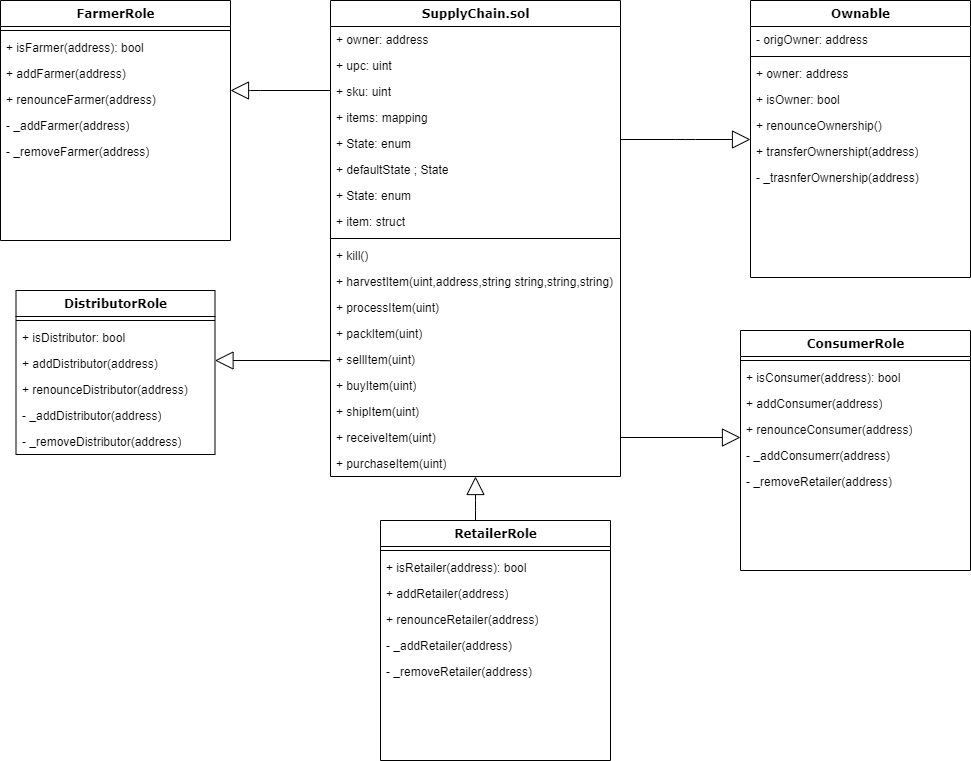

The diagram above was exported from draw.io. Its source (the exported page's mxGraphModel, read from the mxfile embedded in the PNG):
<mxGraphModel dx="1422" dy="762" grid="1" gridSize="10" guides="1" tooltips="1" connect="1" arrows="1" fold="1" page="1" pageScale="1" pageWidth="1100" pageHeight="850" background="none" math="0" shadow="0">
  <root>
    <mxCell id="0" />
    <mxCell id="1" parent="0" />
    <mxCell id="S4ILEOP3rzsaGU6ItldB-53" style="edgeStyle=orthogonalEdgeStyle;rounded=1;orthogonalLoop=1;jettySize=auto;html=1;endArrow=block;endFill=0;startSize=8;endSize=16;exitX=0.413;exitY=0;exitDx=0;exitDy=0;exitPerimeter=0;" edge="1" parent="1" source="S4ILEOP3rzsaGU6ItldB-43" target="78961159f06e98e8-17">
      <mxGeometry relative="1" as="geometry" />
    </mxCell>
    <mxCell id="78961159f06e98e8-17" value="SupplyChain.sol" style="swimlane;html=1;fontStyle=1;align=center;verticalAlign=top;childLayout=stackLayout;horizontal=1;startSize=26;horizontalStack=0;resizeParent=1;resizeLast=0;collapsible=1;marginBottom=0;swimlaneFillColor=#ffffff;rounded=0;shadow=0;comic=0;labelBackgroundColor=none;strokeWidth=1;fillColor=none;fontFamily=Verdana;fontSize=12" parent="1" vertex="1">
      <mxGeometry x="420" y="40" width="290" height="476" as="geometry">
        <mxRectangle x="90" y="83" width="150" height="30" as="alternateBounds" />
      </mxGeometry>
    </mxCell>
    <mxCell id="78961159f06e98e8-21" value="+ owner: address" style="text;html=1;strokeColor=none;fillColor=none;align=left;verticalAlign=top;spacingLeft=4;spacingRight=4;whiteSpace=wrap;overflow=hidden;rotatable=0;points=[[0,0.5],[1,0.5]];portConstraint=eastwest;" parent="78961159f06e98e8-17" vertex="1">
      <mxGeometry y="26" width="290" height="26" as="geometry" />
    </mxCell>
    <mxCell id="78961159f06e98e8-23" value="+ upc: uint" style="text;html=1;strokeColor=none;fillColor=none;align=left;verticalAlign=top;spacingLeft=4;spacingRight=4;whiteSpace=wrap;overflow=hidden;rotatable=0;points=[[0,0.5],[1,0.5]];portConstraint=eastwest;" parent="78961159f06e98e8-17" vertex="1">
      <mxGeometry y="52" width="290" height="26" as="geometry" />
    </mxCell>
    <mxCell id="78961159f06e98e8-25" value="+ sku: uint" style="text;html=1;strokeColor=none;fillColor=none;align=left;verticalAlign=top;spacingLeft=4;spacingRight=4;whiteSpace=wrap;overflow=hidden;rotatable=0;points=[[0,0.5],[1,0.5]];portConstraint=eastwest;" parent="78961159f06e98e8-17" vertex="1">
      <mxGeometry y="78" width="290" height="26" as="geometry" />
    </mxCell>
    <mxCell id="78961159f06e98e8-26" value="+ items: mapping" style="text;html=1;strokeColor=none;fillColor=none;align=left;verticalAlign=top;spacingLeft=4;spacingRight=4;whiteSpace=wrap;overflow=hidden;rotatable=0;points=[[0,0.5],[1,0.5]];portConstraint=eastwest;" parent="78961159f06e98e8-17" vertex="1">
      <mxGeometry y="104" width="290" height="26" as="geometry" />
    </mxCell>
    <mxCell id="78961159f06e98e8-24" value="+ State: enum" style="text;html=1;strokeColor=none;fillColor=none;align=left;verticalAlign=top;spacingLeft=4;spacingRight=4;whiteSpace=wrap;overflow=hidden;rotatable=0;points=[[0,0.5],[1,0.5]];portConstraint=eastwest;" parent="78961159f06e98e8-17" vertex="1">
      <mxGeometry y="130" width="290" height="26" as="geometry" />
    </mxCell>
    <mxCell id="78961159f06e98e8-20" value="+ defaultState ; State" style="text;html=1;strokeColor=none;fillColor=none;align=left;verticalAlign=top;spacingLeft=4;spacingRight=4;whiteSpace=wrap;overflow=hidden;rotatable=0;points=[[0,0.5],[1,0.5]];portConstraint=eastwest;" parent="78961159f06e98e8-17" vertex="1">
      <mxGeometry y="156" width="290" height="26" as="geometry" />
    </mxCell>
    <mxCell id="S4ILEOP3rzsaGU6ItldB-3" value="+ State: enum" style="text;html=1;strokeColor=none;fillColor=none;align=left;verticalAlign=top;spacingLeft=4;spacingRight=4;whiteSpace=wrap;overflow=hidden;rotatable=0;points=[[0,0.5],[1,0.5]];portConstraint=eastwest;" vertex="1" parent="78961159f06e98e8-17">
      <mxGeometry y="182" width="290" height="26" as="geometry" />
    </mxCell>
    <mxCell id="S4ILEOP3rzsaGU6ItldB-4" value="+ item: struct" style="text;html=1;strokeColor=none;fillColor=none;align=left;verticalAlign=top;spacingLeft=4;spacingRight=4;whiteSpace=wrap;overflow=hidden;rotatable=0;points=[[0,0.5],[1,0.5]];portConstraint=eastwest;" vertex="1" parent="78961159f06e98e8-17">
      <mxGeometry y="208" width="290" height="26" as="geometry" />
    </mxCell>
    <mxCell id="78961159f06e98e8-19" value="" style="line;html=1;strokeWidth=1;fillColor=none;align=left;verticalAlign=middle;spacingTop=-1;spacingLeft=3;spacingRight=3;rotatable=0;labelPosition=right;points=[];portConstraint=eastwest;" parent="78961159f06e98e8-17" vertex="1">
      <mxGeometry y="234" width="290" height="8" as="geometry" />
    </mxCell>
    <mxCell id="S4ILEOP3rzsaGU6ItldB-5" value="+ kill()" style="text;html=1;strokeColor=none;fillColor=none;align=left;verticalAlign=top;spacingLeft=4;spacingRight=4;whiteSpace=wrap;overflow=hidden;rotatable=0;points=[[0,0.5],[1,0.5]];portConstraint=eastwest;" vertex="1" parent="78961159f06e98e8-17">
      <mxGeometry y="242" width="290" height="26" as="geometry" />
    </mxCell>
    <mxCell id="S4ILEOP3rzsaGU6ItldB-6" value="+ harvestItem(uint,address,string string,string,string)" style="text;html=1;strokeColor=none;fillColor=none;align=left;verticalAlign=top;spacingLeft=4;spacingRight=4;whiteSpace=wrap;overflow=hidden;rotatable=0;points=[[0,0.5],[1,0.5]];portConstraint=eastwest;" vertex="1" parent="78961159f06e98e8-17">
      <mxGeometry y="268" width="290" height="26" as="geometry" />
    </mxCell>
    <mxCell id="S4ILEOP3rzsaGU6ItldB-7" value="+ processItem(uint)" style="text;html=1;strokeColor=none;fillColor=none;align=left;verticalAlign=top;spacingLeft=4;spacingRight=4;whiteSpace=wrap;overflow=hidden;rotatable=0;points=[[0,0.5],[1,0.5]];portConstraint=eastwest;" vertex="1" parent="78961159f06e98e8-17">
      <mxGeometry y="294" width="290" height="26" as="geometry" />
    </mxCell>
    <mxCell id="S4ILEOP3rzsaGU6ItldB-8" value="+ packItem(uint)" style="text;html=1;strokeColor=none;fillColor=none;align=left;verticalAlign=top;spacingLeft=4;spacingRight=4;whiteSpace=wrap;overflow=hidden;rotatable=0;points=[[0,0.5],[1,0.5]];portConstraint=eastwest;" vertex="1" parent="78961159f06e98e8-17">
      <mxGeometry y="320" width="290" height="26" as="geometry" />
    </mxCell>
    <mxCell id="S4ILEOP3rzsaGU6ItldB-9" value="+ sellItem(uint)" style="text;html=1;strokeColor=none;fillColor=none;align=left;verticalAlign=top;spacingLeft=4;spacingRight=4;whiteSpace=wrap;overflow=hidden;rotatable=0;points=[[0,0.5],[1,0.5]];portConstraint=eastwest;" vertex="1" parent="78961159f06e98e8-17">
      <mxGeometry y="346" width="290" height="26" as="geometry" />
    </mxCell>
    <mxCell id="S4ILEOP3rzsaGU6ItldB-10" value="+ buyItem(uint)" style="text;html=1;strokeColor=none;fillColor=none;align=left;verticalAlign=top;spacingLeft=4;spacingRight=4;whiteSpace=wrap;overflow=hidden;rotatable=0;points=[[0,0.5],[1,0.5]];portConstraint=eastwest;" vertex="1" parent="78961159f06e98e8-17">
      <mxGeometry y="372" width="290" height="26" as="geometry" />
    </mxCell>
    <mxCell id="S4ILEOP3rzsaGU6ItldB-11" value="+ shipItem(uint)" style="text;html=1;strokeColor=none;fillColor=none;align=left;verticalAlign=top;spacingLeft=4;spacingRight=4;whiteSpace=wrap;overflow=hidden;rotatable=0;points=[[0,0.5],[1,0.5]];portConstraint=eastwest;" vertex="1" parent="78961159f06e98e8-17">
      <mxGeometry y="398" width="290" height="26" as="geometry" />
    </mxCell>
    <mxCell id="S4ILEOP3rzsaGU6ItldB-12" value="+ receiveItem(uint)" style="text;html=1;strokeColor=none;fillColor=none;align=left;verticalAlign=top;spacingLeft=4;spacingRight=4;whiteSpace=wrap;overflow=hidden;rotatable=0;points=[[0,0.5],[1,0.5]];portConstraint=eastwest;" vertex="1" parent="78961159f06e98e8-17">
      <mxGeometry y="424" width="290" height="26" as="geometry" />
    </mxCell>
    <mxCell id="S4ILEOP3rzsaGU6ItldB-31" value="+ purchaseItem(uint)" style="text;html=1;strokeColor=none;fillColor=none;align=left;verticalAlign=top;spacingLeft=4;spacingRight=4;whiteSpace=wrap;overflow=hidden;rotatable=0;points=[[0,0.5],[1,0.5]];portConstraint=eastwest;" vertex="1" parent="78961159f06e98e8-17">
      <mxGeometry y="450" width="290" height="26" as="geometry" />
    </mxCell>
    <mxCell id="78961159f06e98e8-30" value="Ownable" style="swimlane;html=1;fontStyle=1;align=center;verticalAlign=top;childLayout=stackLayout;horizontal=1;startSize=26;horizontalStack=0;resizeParent=1;resizeLast=0;collapsible=1;marginBottom=0;swimlaneFillColor=#ffffff;rounded=0;shadow=0;comic=0;labelBackgroundColor=none;strokeWidth=1;fillColor=none;fontFamily=Verdana;fontSize=12" parent="1" vertex="1">
      <mxGeometry x="840" y="40" width="220" height="277" as="geometry" />
    </mxCell>
    <mxCell id="78961159f06e98e8-31" value="- origOwner: address" style="text;html=1;strokeColor=none;fillColor=none;align=left;verticalAlign=top;spacingLeft=4;spacingRight=4;whiteSpace=wrap;overflow=hidden;rotatable=0;points=[[0,0.5],[1,0.5]];portConstraint=eastwest;" parent="78961159f06e98e8-30" vertex="1">
      <mxGeometry y="26" width="220" height="26" as="geometry" />
    </mxCell>
    <mxCell id="78961159f06e98e8-38" value="" style="line;html=1;strokeWidth=1;fillColor=none;align=left;verticalAlign=middle;spacingTop=-1;spacingLeft=3;spacingRight=3;rotatable=0;labelPosition=right;points=[];portConstraint=eastwest;" parent="78961159f06e98e8-30" vertex="1">
      <mxGeometry y="52" width="220" height="8" as="geometry" />
    </mxCell>
    <mxCell id="78961159f06e98e8-39" value="+ owner: address" style="text;html=1;strokeColor=none;fillColor=none;align=left;verticalAlign=top;spacingLeft=4;spacingRight=4;whiteSpace=wrap;overflow=hidden;rotatable=0;points=[[0,0.5],[1,0.5]];portConstraint=eastwest;" parent="78961159f06e98e8-30" vertex="1">
      <mxGeometry y="60" width="220" height="26" as="geometry" />
    </mxCell>
    <mxCell id="78961159f06e98e8-40" value="+ isOwner: bool" style="text;html=1;strokeColor=none;fillColor=none;align=left;verticalAlign=top;spacingLeft=4;spacingRight=4;whiteSpace=wrap;overflow=hidden;rotatable=0;points=[[0,0.5],[1,0.5]];portConstraint=eastwest;" parent="78961159f06e98e8-30" vertex="1">
      <mxGeometry y="86" width="220" height="26" as="geometry" />
    </mxCell>
    <mxCell id="78961159f06e98e8-42" value="+ renounceOwnership()&lt;br&gt;" style="text;html=1;strokeColor=none;fillColor=none;align=left;verticalAlign=top;spacingLeft=4;spacingRight=4;whiteSpace=wrap;overflow=hidden;rotatable=0;points=[[0,0.5],[1,0.5]];portConstraint=eastwest;" parent="78961159f06e98e8-30" vertex="1">
      <mxGeometry y="112" width="220" height="26" as="geometry" />
    </mxCell>
    <mxCell id="S4ILEOP3rzsaGU6ItldB-33" value="+ transferOwnershipt(address)" style="text;html=1;strokeColor=none;fillColor=none;align=left;verticalAlign=top;spacingLeft=4;spacingRight=4;whiteSpace=wrap;overflow=hidden;rotatable=0;points=[[0,0.5],[1,0.5]];portConstraint=eastwest;" vertex="1" parent="78961159f06e98e8-30">
      <mxGeometry y="138" width="220" height="26" as="geometry" />
    </mxCell>
    <mxCell id="S4ILEOP3rzsaGU6ItldB-34" value="- _trasnferOwnership(address)" style="text;html=1;strokeColor=none;fillColor=none;align=left;verticalAlign=top;spacingLeft=4;spacingRight=4;whiteSpace=wrap;overflow=hidden;rotatable=0;points=[[0,0.5],[1,0.5]];portConstraint=eastwest;" vertex="1" parent="78961159f06e98e8-30">
      <mxGeometry y="164" width="220" height="26" as="geometry" />
    </mxCell>
    <mxCell id="78961159f06e98e8-56" value="FarmerRole" style="swimlane;html=1;fontStyle=1;align=center;verticalAlign=top;childLayout=stackLayout;horizontal=1;startSize=26;horizontalStack=0;resizeParent=1;resizeLast=0;collapsible=1;marginBottom=0;swimlaneFillColor=#ffffff;rounded=0;shadow=0;comic=0;labelBackgroundColor=none;strokeWidth=1;fillColor=none;fontFamily=Verdana;fontSize=12" parent="1" vertex="1">
      <mxGeometry x="90" y="40" width="230" height="240" as="geometry" />
    </mxCell>
    <mxCell id="78961159f06e98e8-64" value="" style="line;html=1;strokeWidth=1;fillColor=none;align=left;verticalAlign=middle;spacingTop=-1;spacingLeft=3;spacingRight=3;rotatable=0;labelPosition=right;points=[];portConstraint=eastwest;" parent="78961159f06e98e8-56" vertex="1">
      <mxGeometry y="26" width="230" height="8" as="geometry" />
    </mxCell>
    <mxCell id="78961159f06e98e8-65" value="+ isFarmer(address): bool" style="text;html=1;strokeColor=none;fillColor=none;align=left;verticalAlign=top;spacingLeft=4;spacingRight=4;whiteSpace=wrap;overflow=hidden;rotatable=0;points=[[0,0.5],[1,0.5]];portConstraint=eastwest;" parent="78961159f06e98e8-56" vertex="1">
      <mxGeometry y="34" width="230" height="26" as="geometry" />
    </mxCell>
    <mxCell id="78961159f06e98e8-66" value="+ addFarmer(address)" style="text;html=1;strokeColor=none;fillColor=none;align=left;verticalAlign=top;spacingLeft=4;spacingRight=4;whiteSpace=wrap;overflow=hidden;rotatable=0;points=[[0,0.5],[1,0.5]];portConstraint=eastwest;" parent="78961159f06e98e8-56" vertex="1">
      <mxGeometry y="60" width="230" height="26" as="geometry" />
    </mxCell>
    <mxCell id="78961159f06e98e8-68" value="+ renounceFarmer(address)" style="text;html=1;strokeColor=none;fillColor=none;align=left;verticalAlign=top;spacingLeft=4;spacingRight=4;whiteSpace=wrap;overflow=hidden;rotatable=0;points=[[0,0.5],[1,0.5]];portConstraint=eastwest;" parent="78961159f06e98e8-56" vertex="1">
      <mxGeometry y="86" width="230" height="26" as="geometry" />
    </mxCell>
    <mxCell id="S4ILEOP3rzsaGU6ItldB-40" value="- _addFarmer(address)" style="text;html=1;strokeColor=none;fillColor=none;align=left;verticalAlign=top;spacingLeft=4;spacingRight=4;whiteSpace=wrap;overflow=hidden;rotatable=0;points=[[0,0.5],[1,0.5]];portConstraint=eastwest;" vertex="1" parent="78961159f06e98e8-56">
      <mxGeometry y="112" width="230" height="26" as="geometry" />
    </mxCell>
    <mxCell id="S4ILEOP3rzsaGU6ItldB-41" value="- _removeFarmer(address)" style="text;html=1;strokeColor=none;fillColor=none;align=left;verticalAlign=top;spacingLeft=4;spacingRight=4;whiteSpace=wrap;overflow=hidden;rotatable=0;points=[[0,0.5],[1,0.5]];portConstraint=eastwest;" vertex="1" parent="78961159f06e98e8-56">
      <mxGeometry y="138" width="230" height="26" as="geometry" />
    </mxCell>
    <mxCell id="78961159f06e98e8-108" value="DistributorRole" style="swimlane;html=1;fontStyle=1;align=center;verticalAlign=top;childLayout=stackLayout;horizontal=1;startSize=26;horizontalStack=0;resizeParent=1;resizeLast=0;collapsible=1;marginBottom=0;swimlaneFillColor=#ffffff;rounded=0;shadow=0;comic=0;labelBackgroundColor=none;strokeWidth=1;fillColor=none;fontFamily=Verdana;fontSize=12" parent="1" vertex="1">
      <mxGeometry x="105.5" y="330" width="199" height="164" as="geometry" />
    </mxCell>
    <mxCell id="78961159f06e98e8-116" value="" style="line;html=1;strokeWidth=1;fillColor=none;align=left;verticalAlign=middle;spacingTop=-1;spacingLeft=3;spacingRight=3;rotatable=0;labelPosition=right;points=[];portConstraint=eastwest;" parent="78961159f06e98e8-108" vertex="1">
      <mxGeometry y="26" width="199" height="8" as="geometry" />
    </mxCell>
    <mxCell id="78961159f06e98e8-117" value="+ isDistributor: bool" style="text;html=1;strokeColor=none;fillColor=none;align=left;verticalAlign=top;spacingLeft=4;spacingRight=4;whiteSpace=wrap;overflow=hidden;rotatable=0;points=[[0,0.5],[1,0.5]];portConstraint=eastwest;" parent="78961159f06e98e8-108" vertex="1">
      <mxGeometry y="34" width="199" height="26" as="geometry" />
    </mxCell>
    <mxCell id="78961159f06e98e8-120" value="+ addDistributor(address)" style="text;html=1;strokeColor=none;fillColor=none;align=left;verticalAlign=top;spacingLeft=4;spacingRight=4;whiteSpace=wrap;overflow=hidden;rotatable=0;points=[[0,0.5],[1,0.5]];portConstraint=eastwest;" parent="78961159f06e98e8-108" vertex="1">
      <mxGeometry y="60" width="199" height="26" as="geometry" />
    </mxCell>
    <mxCell id="S4ILEOP3rzsaGU6ItldB-35" value="+ renounceDistributor(address)" style="text;html=1;strokeColor=none;fillColor=none;align=left;verticalAlign=top;spacingLeft=4;spacingRight=4;whiteSpace=wrap;overflow=hidden;rotatable=0;points=[[0,0.5],[1,0.5]];portConstraint=eastwest;" vertex="1" parent="78961159f06e98e8-108">
      <mxGeometry y="86" width="199" height="26" as="geometry" />
    </mxCell>
    <mxCell id="S4ILEOP3rzsaGU6ItldB-36" value="- _addDistributor(address)" style="text;html=1;strokeColor=none;fillColor=none;align=left;verticalAlign=top;spacingLeft=4;spacingRight=4;whiteSpace=wrap;overflow=hidden;rotatable=0;points=[[0,0.5],[1,0.5]];portConstraint=eastwest;" vertex="1" parent="78961159f06e98e8-108">
      <mxGeometry y="112" width="199" height="26" as="geometry" />
    </mxCell>
    <mxCell id="S4ILEOP3rzsaGU6ItldB-37" value="- _removeDistributor(address)" style="text;html=1;strokeColor=none;fillColor=none;align=left;verticalAlign=top;spacingLeft=4;spacingRight=4;whiteSpace=wrap;overflow=hidden;rotatable=0;points=[[0,0.5],[1,0.5]];portConstraint=eastwest;" vertex="1" parent="78961159f06e98e8-108">
      <mxGeometry y="138" width="199" height="26" as="geometry" />
    </mxCell>
    <mxCell id="78961159f06e98e8-121" style="edgeStyle=elbowEdgeStyle;html=1;labelBackgroundColor=none;startFill=0;startSize=8;endArrow=block;endFill=0;endSize=16;fontFamily=Verdana;fontSize=12;elbow=vertical;" parent="1" source="78961159f06e98e8-17" target="78961159f06e98e8-30" edge="1">
      <mxGeometry relative="1" as="geometry">
        <mxPoint x="250" y="259.88235294117635" as="sourcePoint" />
      </mxGeometry>
    </mxCell>
    <mxCell id="S4ILEOP3rzsaGU6ItldB-42" style="edgeStyle=elbowEdgeStyle;html=1;labelBackgroundColor=none;startFill=0;startSize=8;endArrow=block;endFill=0;endSize=16;fontFamily=Verdana;fontSize=12;elbow=vertical;" edge="1" parent="1" target="78961159f06e98e8-68">
      <mxGeometry relative="1" as="geometry">
        <mxPoint x="420" y="130" as="sourcePoint" />
        <mxPoint x="330" y="130" as="targetPoint" />
        <Array as="points">
          <mxPoint x="340" y="130" />
        </Array>
      </mxGeometry>
    </mxCell>
    <mxCell id="S4ILEOP3rzsaGU6ItldB-43" value="RetailerRole" style="swimlane;html=1;fontStyle=1;align=center;verticalAlign=top;childLayout=stackLayout;horizontal=1;startSize=26;horizontalStack=0;resizeParent=1;resizeLast=0;collapsible=1;marginBottom=0;swimlaneFillColor=#ffffff;rounded=0;shadow=0;comic=0;labelBackgroundColor=none;strokeWidth=1;fillColor=none;fontFamily=Verdana;fontSize=12" vertex="1" parent="1">
      <mxGeometry x="470" y="560" width="230" height="240" as="geometry" />
    </mxCell>
    <mxCell id="S4ILEOP3rzsaGU6ItldB-44" value="" style="line;html=1;strokeWidth=1;fillColor=none;align=left;verticalAlign=middle;spacingTop=-1;spacingLeft=3;spacingRight=3;rotatable=0;labelPosition=right;points=[];portConstraint=eastwest;" vertex="1" parent="S4ILEOP3rzsaGU6ItldB-43">
      <mxGeometry y="26" width="230" height="8" as="geometry" />
    </mxCell>
    <mxCell id="S4ILEOP3rzsaGU6ItldB-45" value="+ isRetailer(address): bool" style="text;html=1;strokeColor=none;fillColor=none;align=left;verticalAlign=top;spacingLeft=4;spacingRight=4;whiteSpace=wrap;overflow=hidden;rotatable=0;points=[[0,0.5],[1,0.5]];portConstraint=eastwest;" vertex="1" parent="S4ILEOP3rzsaGU6ItldB-43">
      <mxGeometry y="34" width="230" height="26" as="geometry" />
    </mxCell>
    <mxCell id="S4ILEOP3rzsaGU6ItldB-46" value="+ addRetailer(address)" style="text;html=1;strokeColor=none;fillColor=none;align=left;verticalAlign=top;spacingLeft=4;spacingRight=4;whiteSpace=wrap;overflow=hidden;rotatable=0;points=[[0,0.5],[1,0.5]];portConstraint=eastwest;" vertex="1" parent="S4ILEOP3rzsaGU6ItldB-43">
      <mxGeometry y="60" width="230" height="26" as="geometry" />
    </mxCell>
    <mxCell id="S4ILEOP3rzsaGU6ItldB-47" value="+ renounceRetailer(address)" style="text;html=1;strokeColor=none;fillColor=none;align=left;verticalAlign=top;spacingLeft=4;spacingRight=4;whiteSpace=wrap;overflow=hidden;rotatable=0;points=[[0,0.5],[1,0.5]];portConstraint=eastwest;" vertex="1" parent="S4ILEOP3rzsaGU6ItldB-43">
      <mxGeometry y="86" width="230" height="26" as="geometry" />
    </mxCell>
    <mxCell id="S4ILEOP3rzsaGU6ItldB-48" value="- _addRetailer(address)" style="text;html=1;strokeColor=none;fillColor=none;align=left;verticalAlign=top;spacingLeft=4;spacingRight=4;whiteSpace=wrap;overflow=hidden;rotatable=0;points=[[0,0.5],[1,0.5]];portConstraint=eastwest;" vertex="1" parent="S4ILEOP3rzsaGU6ItldB-43">
      <mxGeometry y="112" width="230" height="26" as="geometry" />
    </mxCell>
    <mxCell id="S4ILEOP3rzsaGU6ItldB-49" value="- _removeRetailer(address)" style="text;html=1;strokeColor=none;fillColor=none;align=left;verticalAlign=top;spacingLeft=4;spacingRight=4;whiteSpace=wrap;overflow=hidden;rotatable=0;points=[[0,0.5],[1,0.5]];portConstraint=eastwest;" vertex="1" parent="S4ILEOP3rzsaGU6ItldB-43">
      <mxGeometry y="138" width="230" height="26" as="geometry" />
    </mxCell>
    <mxCell id="S4ILEOP3rzsaGU6ItldB-39" style="edgeStyle=elbowEdgeStyle;html=1;labelBackgroundColor=none;startFill=0;startSize=8;endArrow=block;endFill=0;endSize=16;fontFamily=Verdana;fontSize=12;elbow=vertical;exitX=0;exitY=0.5;exitDx=0;exitDy=0;" edge="1" parent="1" source="S4ILEOP3rzsaGU6ItldB-9" target="78961159f06e98e8-120">
      <mxGeometry relative="1" as="geometry">
        <mxPoint x="14.5" y="390" as="sourcePoint" />
        <mxPoint x="340" y="400" as="targetPoint" />
        <Array as="points">
          <mxPoint x="390" y="400" />
          <mxPoint x="390" y="450" />
          <mxPoint x="370" y="450" />
          <mxPoint x="360" y="460" />
          <mxPoint x="340" y="400" />
          <mxPoint x="330" y="410" />
          <mxPoint x="400" y="400" />
        </Array>
      </mxGeometry>
    </mxCell>
    <mxCell id="S4ILEOP3rzsaGU6ItldB-54" value="ConsumerRole" style="swimlane;html=1;fontStyle=1;align=center;verticalAlign=top;childLayout=stackLayout;horizontal=1;startSize=26;horizontalStack=0;resizeParent=1;resizeLast=0;collapsible=1;marginBottom=0;swimlaneFillColor=#ffffff;rounded=0;shadow=0;comic=0;labelBackgroundColor=none;strokeWidth=1;fillColor=none;fontFamily=Verdana;fontSize=12" vertex="1" parent="1">
      <mxGeometry x="830" y="370" width="230" height="240" as="geometry" />
    </mxCell>
    <mxCell id="S4ILEOP3rzsaGU6ItldB-55" value="" style="line;html=1;strokeWidth=1;fillColor=none;align=left;verticalAlign=middle;spacingTop=-1;spacingLeft=3;spacingRight=3;rotatable=0;labelPosition=right;points=[];portConstraint=eastwest;" vertex="1" parent="S4ILEOP3rzsaGU6ItldB-54">
      <mxGeometry y="26" width="230" height="8" as="geometry" />
    </mxCell>
    <mxCell id="S4ILEOP3rzsaGU6ItldB-56" value="+ isConsumer(address): bool" style="text;html=1;strokeColor=none;fillColor=none;align=left;verticalAlign=top;spacingLeft=4;spacingRight=4;whiteSpace=wrap;overflow=hidden;rotatable=0;points=[[0,0.5],[1,0.5]];portConstraint=eastwest;" vertex="1" parent="S4ILEOP3rzsaGU6ItldB-54">
      <mxGeometry y="34" width="230" height="26" as="geometry" />
    </mxCell>
    <mxCell id="S4ILEOP3rzsaGU6ItldB-57" value="+ addConsumer(address)" style="text;html=1;strokeColor=none;fillColor=none;align=left;verticalAlign=top;spacingLeft=4;spacingRight=4;whiteSpace=wrap;overflow=hidden;rotatable=0;points=[[0,0.5],[1,0.5]];portConstraint=eastwest;" vertex="1" parent="S4ILEOP3rzsaGU6ItldB-54">
      <mxGeometry y="60" width="230" height="26" as="geometry" />
    </mxCell>
    <mxCell id="S4ILEOP3rzsaGU6ItldB-58" value="+ renounceConsumer(address)" style="text;html=1;strokeColor=none;fillColor=none;align=left;verticalAlign=top;spacingLeft=4;spacingRight=4;whiteSpace=wrap;overflow=hidden;rotatable=0;points=[[0,0.5],[1,0.5]];portConstraint=eastwest;" vertex="1" parent="S4ILEOP3rzsaGU6ItldB-54">
      <mxGeometry y="86" width="230" height="26" as="geometry" />
    </mxCell>
    <mxCell id="S4ILEOP3rzsaGU6ItldB-59" value="- _addConsumerr(address)" style="text;html=1;strokeColor=none;fillColor=none;align=left;verticalAlign=top;spacingLeft=4;spacingRight=4;whiteSpace=wrap;overflow=hidden;rotatable=0;points=[[0,0.5],[1,0.5]];portConstraint=eastwest;" vertex="1" parent="S4ILEOP3rzsaGU6ItldB-54">
      <mxGeometry y="112" width="230" height="26" as="geometry" />
    </mxCell>
    <mxCell id="S4ILEOP3rzsaGU6ItldB-60" value="- _removeRetailer(address)" style="text;html=1;strokeColor=none;fillColor=none;align=left;verticalAlign=top;spacingLeft=4;spacingRight=4;whiteSpace=wrap;overflow=hidden;rotatable=0;points=[[0,0.5],[1,0.5]];portConstraint=eastwest;" vertex="1" parent="S4ILEOP3rzsaGU6ItldB-54">
      <mxGeometry y="138" width="230" height="26" as="geometry" />
    </mxCell>
    <mxCell id="S4ILEOP3rzsaGU6ItldB-63" style="edgeStyle=orthogonalEdgeStyle;rounded=1;orthogonalLoop=1;jettySize=auto;html=1;exitX=1;exitY=0.5;exitDx=0;exitDy=0;entryX=0;entryY=0.808;entryDx=0;entryDy=0;entryPerimeter=0;endArrow=block;endFill=0;startSize=8;endSize=16;" edge="1" parent="1" source="S4ILEOP3rzsaGU6ItldB-12" target="S4ILEOP3rzsaGU6ItldB-58">
      <mxGeometry relative="1" as="geometry" />
    </mxCell>
  </root>
</mxGraphModel>